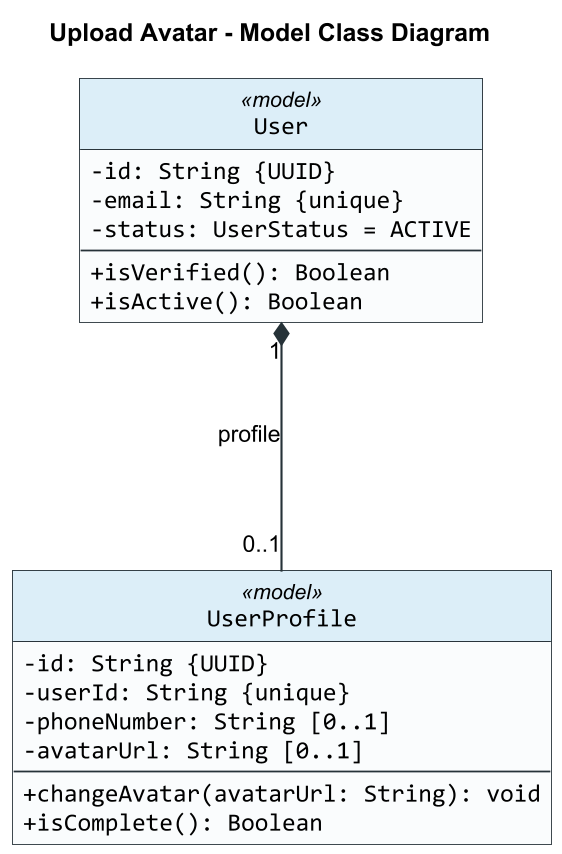

The diagram above was rendered by PlantUML. Its source (embedded in the PNG):
@startuml
title Upload Avatar - Model Class Diagram

skinparam backgroundColor #FFFFFF
skinparam shadowing false
skinparam roundCorner 0
skinparam dpi 170
skinparam defaultFontName Arial
skinparam classFontName Arial
skinparam classAttributeFontName Consolas
skinparam classAttributeIconSize 0
skinparam classBorderColor #263238
skinparam classBackgroundColor #FAFCFD
skinparam classHeaderBackgroundColor #DCEEF8
skinparam ArrowColor #263238
skinparam ArrowThickness 1.2
skinparam linetype ortho
skinparam nodesep 160
skinparam ranksep 140
hide circle

class User <<model>> {
  -id: String {UUID}
  -email: String {unique}
  -status: UserStatus = ACTIVE
  --
  +isVerified(): Boolean
  +isActive(): Boolean
}

class UserProfile <<model>> {
  -id: String {UUID}
  -userId: String {unique}
  -phoneNumber: String [0..1]
  -avatarUrl: String [0..1]
  --
  +changeAvatar(avatarUrl: String): void
  +isComplete(): Boolean
}

User "1" *-- "0..1" UserProfile : profile

@enduml